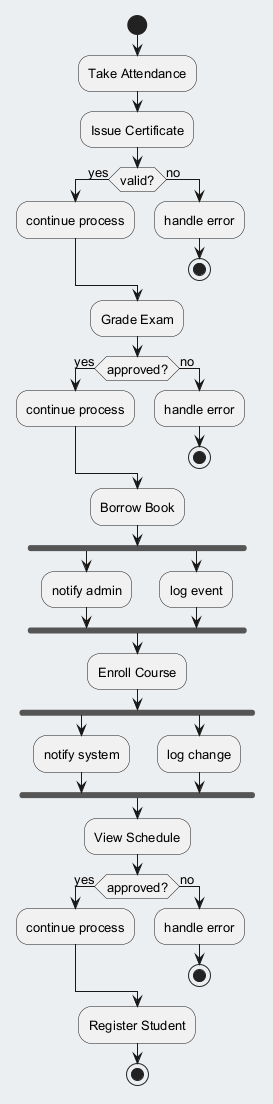

The diagram above was rendered by PlantUML. Its source (embedded in the PNG):
@startuml
skinparam backgroundColor #ECEFF1
skinparam classBackgroundColor #FFFFFF
skinparam classBorderColor #455A64
skinparam defaultFontSize 13
start
:Take Attendance;
:Issue Certificate;
if (valid?) then (yes)
:continue process;
else (no)
:handle error;
stop
endif
:Grade Exam;
if (approved?) then (yes)
:continue process;
else (no)
:handle error;
stop
endif
:Borrow Book;
fork
:notify admin;
fork again
:log event;
end fork
:Enroll Course;
fork
:notify system;
fork again
:log change;
end fork
:View Schedule;
if (approved?) then (yes)
:continue process;
else (no)
:handle error;
stop
endif
:Register Student;
stop
@enduml